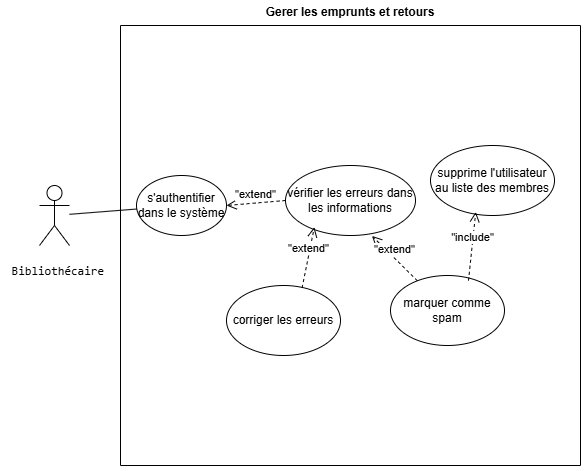

The diagram above was exported from draw.io. Its source (the exported page's mxGraphModel, read from the mxfile embedded in the PNG):
<mxGraphModel dx="1034" dy="578" grid="1" gridSize="10" guides="1" tooltips="1" connect="1" arrows="1" fold="1" page="1" pageScale="1" pageWidth="827" pageHeight="1169" math="0" shadow="0">
  <root>
    <mxCell id="0" />
    <mxCell id="1" parent="0" />
    <mxCell id="01ekXtU6BiNay7KDgHHZ-1" value="Gerer les emprunts et retours&#10;&#10;" style="swimlane;startSize=0;" vertex="1" parent="1">
      <mxGeometry x="230" y="230" width="460" height="440" as="geometry" />
    </mxCell>
    <mxCell id="01ekXtU6BiNay7KDgHHZ-2" value="s'authentifier dans le système" style="ellipse;whiteSpace=wrap;html=1;" vertex="1" parent="01ekXtU6BiNay7KDgHHZ-1">
      <mxGeometry x="16" y="150" width="90" height="60" as="geometry" />
    </mxCell>
    <mxCell id="01ekXtU6BiNay7KDgHHZ-7" value="vérifier les erreurs dans les informations" style="ellipse;whiteSpace=wrap;html=1;" vertex="1" parent="01ekXtU6BiNay7KDgHHZ-1">
      <mxGeometry x="165" y="140" width="130" height="70" as="geometry" />
    </mxCell>
    <mxCell id="01ekXtU6BiNay7KDgHHZ-8" value="&quot;extend&quot;" style="html=1;verticalAlign=bottom;endArrow=open;dashed=1;endSize=8;curved=0;rounded=0;exitX=0;exitY=0.5;exitDx=0;exitDy=0;entryX=1;entryY=0.5;entryDx=0;entryDy=0;" edge="1" parent="01ekXtU6BiNay7KDgHHZ-1" source="01ekXtU6BiNay7KDgHHZ-7" target="01ekXtU6BiNay7KDgHHZ-2">
      <mxGeometry relative="1" as="geometry">
        <mxPoint x="176" y="172" as="sourcePoint" />
        <mxPoint x="68" y="214" as="targetPoint" />
      </mxGeometry>
    </mxCell>
    <mxCell id="01ekXtU6BiNay7KDgHHZ-13" value="corriger les erreurs" style="ellipse;whiteSpace=wrap;html=1;" vertex="1" parent="01ekXtU6BiNay7KDgHHZ-1">
      <mxGeometry x="106" y="260" width="114" height="70" as="geometry" />
    </mxCell>
    <mxCell id="01ekXtU6BiNay7KDgHHZ-14" value="&quot;extend&quot;" style="html=1;verticalAlign=bottom;endArrow=open;dashed=1;endSize=8;curved=0;rounded=0;exitX=0.663;exitY=0.034;exitDx=0;exitDy=0;entryX=0.222;entryY=0.88;entryDx=0;entryDy=0;entryPerimeter=0;exitPerimeter=0;" edge="1" parent="01ekXtU6BiNay7KDgHHZ-1" source="01ekXtU6BiNay7KDgHHZ-13" target="01ekXtU6BiNay7KDgHHZ-7">
      <mxGeometry x="-0.0093" relative="1" as="geometry">
        <mxPoint x="190" y="185" as="sourcePoint" />
        <mxPoint x="116" y="190" as="targetPoint" />
        <mxPoint as="offset" />
      </mxGeometry>
    </mxCell>
    <mxCell id="01ekXtU6BiNay7KDgHHZ-15" value="marquer comme spam" style="ellipse;whiteSpace=wrap;html=1;" vertex="1" parent="01ekXtU6BiNay7KDgHHZ-1">
      <mxGeometry x="270" y="250" width="114" height="70" as="geometry" />
    </mxCell>
    <mxCell id="01ekXtU6BiNay7KDgHHZ-16" value="&quot;extend&quot;" style="html=1;verticalAlign=bottom;endArrow=open;dashed=1;endSize=8;curved=0;rounded=0;entryX=0.665;entryY=1.006;entryDx=0;entryDy=0;entryPerimeter=0;" edge="1" parent="01ekXtU6BiNay7KDgHHZ-1" source="01ekXtU6BiNay7KDgHHZ-15" target="01ekXtU6BiNay7KDgHHZ-7">
      <mxGeometry x="-0.0093" relative="1" as="geometry">
        <mxPoint x="192" y="272" as="sourcePoint" />
        <mxPoint x="219" y="212" as="targetPoint" />
        <mxPoint as="offset" />
      </mxGeometry>
    </mxCell>
    <mxCell id="01ekXtU6BiNay7KDgHHZ-17" value="supprime l'utilisateur au liste des membres" style="ellipse;whiteSpace=wrap;html=1;" vertex="1" parent="01ekXtU6BiNay7KDgHHZ-1">
      <mxGeometry x="310" y="120" width="124" height="70" as="geometry" />
    </mxCell>
    <mxCell id="01ekXtU6BiNay7KDgHHZ-18" value="&quot;include&quot;" style="html=1;verticalAlign=bottom;endArrow=open;dashed=1;endSize=8;curved=0;rounded=0;entryX=0.365;entryY=0.949;entryDx=0;entryDy=0;entryPerimeter=0;exitX=0.684;exitY=0.074;exitDx=0;exitDy=0;exitPerimeter=0;" edge="1" parent="01ekXtU6BiNay7KDgHHZ-1" source="01ekXtU6BiNay7KDgHHZ-15" target="01ekXtU6BiNay7KDgHHZ-17">
      <mxGeometry x="-0.0093" relative="1" as="geometry">
        <mxPoint x="307" y="265" as="sourcePoint" />
        <mxPoint x="261" y="220" as="targetPoint" />
        <mxPoint as="offset" />
      </mxGeometry>
    </mxCell>
    <mxCell id="01ekXtU6BiNay7KDgHHZ-11" value="&lt;pre&gt; Bibliothécaire&lt;/pre&gt;" style="shape=umlActor;verticalLabelPosition=bottom;verticalAlign=top;html=1;outlineConnect=0;" vertex="1" parent="1">
      <mxGeometry x="149" y="390" width="30" height="60" as="geometry" />
    </mxCell>
    <mxCell id="01ekXtU6BiNay7KDgHHZ-12" value="" style="endArrow=none;html=1;rounded=0;" edge="1" parent="1" source="01ekXtU6BiNay7KDgHHZ-11" target="01ekXtU6BiNay7KDgHHZ-2">
      <mxGeometry width="50" height="50" relative="1" as="geometry">
        <mxPoint x="469" y="450" as="sourcePoint" />
        <mxPoint x="519" y="400" as="targetPoint" />
      </mxGeometry>
    </mxCell>
  </root>
</mxGraphModel>